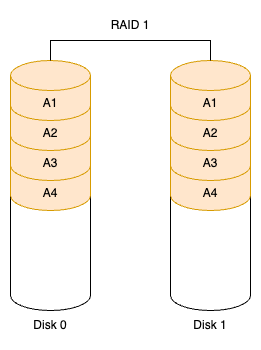

The diagram above was exported from draw.io. Its source (the exported page's mxGraphModel, read from the mxfile embedded in the PNG):
<mxGraphModel dx="611" dy="959" grid="1" gridSize="10" guides="1" tooltips="1" connect="1" arrows="1" fold="1" page="1" pageScale="1" pageWidth="850" pageHeight="1100" math="0" shadow="0">
  <root>
    <mxCell id="0" />
    <mxCell id="1" parent="0" />
    <mxCell id="2" value="" style="shape=cylinder3;whiteSpace=wrap;html=1;boundedLbl=1;backgroundOutline=1;size=15;" vertex="1" parent="1">
      <mxGeometry x="680" y="920" width="80" height="130" as="geometry" />
    </mxCell>
    <mxCell id="3" value="" style="shape=cylinder3;whiteSpace=wrap;html=1;boundedLbl=1;backgroundOutline=1;size=15;" vertex="1" parent="1">
      <mxGeometry x="520" y="920" width="80" height="130" as="geometry" />
    </mxCell>
    <mxCell id="4" value="A4" style="shape=cylinder3;whiteSpace=wrap;html=1;boundedLbl=1;backgroundOutline=1;size=15;fillColor=#ffe6cc;strokeColor=#d79b00;" vertex="1" parent="1">
      <mxGeometry x="520" y="890" width="80" height="60" as="geometry" />
    </mxCell>
    <mxCell id="5" value="A3" style="shape=cylinder3;whiteSpace=wrap;html=1;boundedLbl=1;backgroundOutline=1;size=15;fillColor=#ffe6cc;strokeColor=#d79b00;" vertex="1" parent="1">
      <mxGeometry x="520" y="860" width="80" height="60" as="geometry" />
    </mxCell>
    <mxCell id="6" value="A2" style="shape=cylinder3;whiteSpace=wrap;html=1;boundedLbl=1;backgroundOutline=1;size=15;fillColor=#ffe6cc;strokeColor=#d79b00;" vertex="1" parent="1">
      <mxGeometry x="520" y="830" width="80" height="60" as="geometry" />
    </mxCell>
    <mxCell id="7" value="A1" style="shape=cylinder3;whiteSpace=wrap;html=1;boundedLbl=1;backgroundOutline=1;size=15;fillColor=#ffe6cc;strokeColor=#d79b00;" vertex="1" parent="1">
      <mxGeometry x="520" y="800" width="80" height="60" as="geometry" />
    </mxCell>
    <mxCell id="8" value="A4" style="shape=cylinder3;whiteSpace=wrap;html=1;boundedLbl=1;backgroundOutline=1;size=15;fillColor=#ffe6cc;strokeColor=#d79b00;" vertex="1" parent="1">
      <mxGeometry x="680" y="890" width="80" height="60" as="geometry" />
    </mxCell>
    <mxCell id="9" value="A3" style="shape=cylinder3;whiteSpace=wrap;html=1;boundedLbl=1;backgroundOutline=1;size=15;fillColor=#ffe6cc;strokeColor=#d79b00;" vertex="1" parent="1">
      <mxGeometry x="680" y="860" width="80" height="60" as="geometry" />
    </mxCell>
    <mxCell id="10" value="A2" style="shape=cylinder3;whiteSpace=wrap;html=1;boundedLbl=1;backgroundOutline=1;size=15;fillColor=#ffe6cc;strokeColor=#d79b00;" vertex="1" parent="1">
      <mxGeometry x="680" y="830" width="80" height="60" as="geometry" />
    </mxCell>
    <mxCell id="11" value="A1" style="shape=cylinder3;whiteSpace=wrap;html=1;boundedLbl=1;backgroundOutline=1;size=15;fillColor=#ffe6cc;strokeColor=#d79b00;" vertex="1" parent="1">
      <mxGeometry x="680" y="800" width="80" height="60" as="geometry" />
    </mxCell>
    <mxCell id="12" style="edgeStyle=orthogonalEdgeStyle;rounded=0;orthogonalLoop=1;jettySize=auto;html=1;exitX=0.5;exitY=0;exitDx=0;exitDy=0;exitPerimeter=0;entryX=0.5;entryY=0;entryDx=0;entryDy=0;entryPerimeter=0;endArrow=none;startFill=0;" edge="1" source="7" target="11" parent="1">
      <mxGeometry relative="1" as="geometry" />
    </mxCell>
    <mxCell id="13" value="Disk 0" style="text;html=1;align=center;verticalAlign=middle;whiteSpace=wrap;rounded=0;" vertex="1" parent="1">
      <mxGeometry x="530" y="1050" width="60" height="30" as="geometry" />
    </mxCell>
    <mxCell id="14" value="Disk 1" style="text;html=1;align=center;verticalAlign=middle;whiteSpace=wrap;rounded=0;" vertex="1" parent="1">
      <mxGeometry x="690" y="1050" width="60" height="30" as="geometry" />
    </mxCell>
    <mxCell id="15" value="RAID 1" style="text;html=1;align=center;verticalAlign=middle;whiteSpace=wrap;rounded=0;" vertex="1" parent="1">
      <mxGeometry x="610" y="750" width="60" height="30" as="geometry" />
    </mxCell>
  </root>
</mxGraphModel>